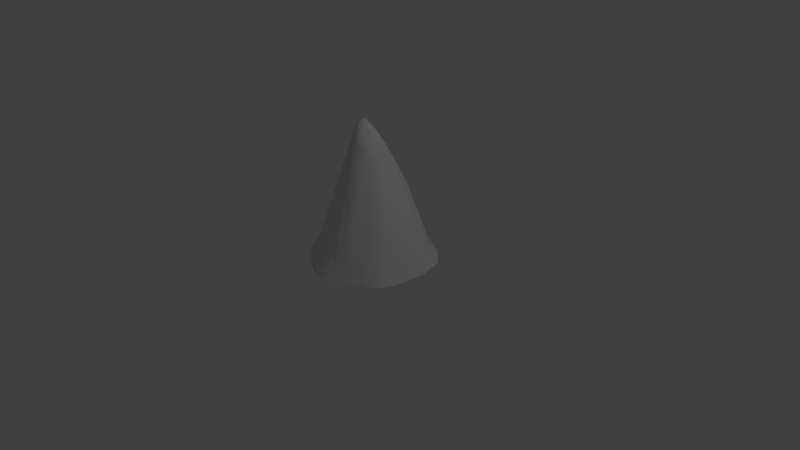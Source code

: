 # Source: HighMountain.blend  (saved by Blender 2.77.0; exported with 4.5.12 LTS)
import bpy
from mathutils import Matrix  # noqa: F401  (used for matrix-valued properties, if any)

bpy.ops.wm.read_factory_settings(use_empty=True)
scene = bpy.context.scene
scene.name = 'Scene'

# ---- collections
col_collection_1 = bpy.data.collections.new('Collection 1'); scene.collection.children.link(col_collection_1)

# ---- materials (node trees are filled in below, after node groups)
mat_mountain = bpy.data.materials.new('Mountain')
mat_mountain.alpha_threshold = 0.0
mat_mountain.use_transparent_shadow = False
mat_mountain.roughness = 0.5

# ---- material node trees

# ---- world
world_world = bpy.data.worlds.new('World'); scene.world = world_world
world_world.color = (0.05088, 0.05088, 0.05088)
world_world.use_sun_shadow = False
world_world.sun_shadow_jitter_overblur = 0.0
world_world.cycles.sampling_method = 'NONE'
world_world.cycles.sample_map_resolution = 256

# ---- cameras
cam_camera = bpy.data.cameras.new('Camera')
cam_camera.clip_end = 100.0
cam_camera.lens = 35.0
cam_camera.sensor_width = 32.0
cam_camera.sensor_height = 18.0
cam_camera.ortho_scale = 7.314
cam_camera.dof.focus_distance = 0.0
cam_camera.dof.aperture_fstop = 128.0

# ---- lights
light_lamp = bpy.data.lights.new('Lamp', 'POINT')
light_lamp.transmission_factor = 0.0
light_lamp.cutoff_distance = 30.0
light_lamp.energy = 100.0
light_lamp.shadow_buffer_clip_start = 1.001
light_lamp.shadow_soft_size = 0.1
light_lamp.shadow_maximum_resolution = 0.006
light_lamp.use_absolute_resolution = True
light_lamp.cycles.use_multiple_importance_sampling = False

# ---- meshes
me_circle = bpy.data.meshes.new('Circle')
me_circle.from_pydata([(0.74, -0.3595, 0.06424), (-0.7177, -0.03968, 0.1588), (-0.3915, -0.6047, 0.1588), (0.06044, 0.8176, 0.0633), (0.7196, 0.03683, 0.1588), (-0.453, 0.3885, 0.5312), (0.09654, 0.6423, 0.3934), (-0.7381, 0.3566, 0.0633), (-0.6425, 0.451, 0.1248), (-0.06911, 0.7821, 0.1248), (-0.0946, -0.6451, 0.3934), (-0.1401, 0.4854, 0.7377), (0.3934, 0.6018, 0.1588), (0.1162, 0.1695, 1.467), (0.3966, -0.4046, 0.7131), (-0.0462, -0.2024, 1.762), (0.1432, -0.131, 1.759), (-0.1481, -0.0263, 1.762), (-0.05849, -0.8205, 0.0633), (0.07106, -0.7849, 0.1248), (0.2431, -0.6856, 0.2201), (0.6445, -0.4539, 0.1255), (0.6355, 0.3649, 0.1584), (-0.05, -0.8548, 0.0), (-0.5087, -0.6488, 0.0), (0.8165, 0.1163, 0.0), (-0.8145, -0.1191, 0.0), (0.05194, 0.852, 0.0), (0.5107, 0.646, 0.0), (-0.7636, 0.3811, 0.0), (-0.6616, 0.5577, 0.0), (-0.2539, 0.7931, 0.0), (-0.1519, 0.852, 0.0), (0.7655, -0.384, 0.001412), (0.6636, -0.5605, 0.001412), (0.3068, -0.7665, 0.0), (0.1539, -0.8548, 0.0), (-0.6336, -0.3678, 0.1584), (-0.1003, -0.114, 1.811), (0.1141, -0.01108, 1.734), (0.007911, -0.3122, 1.524), (0.2289, -0.2442, 1.449), (-0.01177, -0.715, 0.2543), (0.5107, -0.6488, 0.0), (0.6253, -0.3472, 0.2545), (-0.6234, 0.3444, 0.2543), (0.01371, 0.7122, 0.2543), (0.1986, 0.56, 0.5206), (-0.1685, 0.1453, 1.458), (-0.424, 0.1395, 0.9521), (-0.006491, 0.3175, 1.19), (0.2058, 0.6524, 0.2576), (-0.6951, 0.4109, 0.0945), (-0.5665, 0.4519, 0.2413), (-0.008054, 0.8075, 0.0945), (-0.2039, -0.6553, 0.2576), (0.04836, -0.1696, 1.826), (0.2652, -0.06833, 1.49), (-0.2716, -0.04519, 1.489), (-0.03485, 0.03782, 1.753), (0.236, 0.3665, 0.9843), (0.009998, -0.8104, 0.0945), (0.1427, -0.7435, 0.1635), (0.5538, -0.4581, 0.287), (0.697, -0.4137, 0.09562), (-0.7381, -0.4281, 0.0), (0.74, 0.4253, 0.0), (-0.2411, -0.7886, 0.0), (0.8037, -0.1853, 0.000353), (-0.8018, 0.1825, 0.0), (0.2431, 0.7858, 0.0), (-0.7126, 0.4988, 0.0), (-0.5852, 0.6018, 0.0), (-0.07548, 0.8667, 0.0), (0.7145, -0.5017, 0.002118), (0.07743, -0.8695, 0.0), (0.002144, -0.07205, 1.863), (0.2177, 0.01384, 1.545), (0.1153, -0.2771, 1.569), (0.2912, -0.1636, 1.371), (-0.08621, -0.7423, 0.1786), (0.06413, -0.6653, 0.3599), (0.5716, -0.3699, 0.3484), (0.6862, -0.2964, 0.1789), (-0.6843, 0.2935, 0.1786), (0.08815, 0.7395, 0.1786), (0.1076, 0.4794, 0.8085), (-0.2853, 0.1229, 1.294), (-0.07415, 0.1527, 1.515)], [], [(86, 47, 6, 51, 85, 46), (0, 64, 74, 33), (1, 26, 65, 37), (21, 63, 14, 43, 34), (44, 79, 41, 14, 63, 82), (2, 37, 65, 24), (3, 27, 73, 54), (70, 27, 3, 54, 85, 51, 12, 28), (78, 40, 81, 62, 20), (77, 57, 4, 22), (69, 26, 1, 84, 52, 7, 29), (4, 25, 66, 22), (14, 41, 78, 20, 35, 43), (5, 49, 87), (21, 64, 83, 44, 82, 63), (40, 10, 42, 81), (4, 57, 79, 44, 83), (17, 58, 1, 37, 38), (7, 52, 71, 29), (8, 30, 71, 52), (8, 52, 84, 45), (8, 53, 72, 30), (9, 46, 85, 54), (9, 54, 73, 32), (10, 55, 80, 42), (9, 11, 50, 86, 46), (49, 5, 53, 8, 45), (11, 48, 88, 50), (5, 87, 48, 11, 31, 72, 53), (0, 33, 68, 25, 4, 83, 64), (12, 22, 66, 28), (13, 60, 86, 50), (13, 50, 88, 59), (13, 59, 76, 39), (60, 12, 51, 6, 47, 86), (2, 15, 38, 37), (80, 55, 2, 24, 67, 23, 18, 61), (10, 40, 15, 2, 55), (15, 40, 78, 56), (15, 56, 76, 38), (16, 39, 76, 56), (16, 56, 78, 41), (16, 41, 79, 57), (16, 57, 77, 39), (17, 48, 87, 58), (17, 38, 76, 59), (17, 59, 88, 48), (18, 23, 75, 61), (19, 42, 80, 61), (19, 61, 75, 36), (77, 22, 12, 60, 13, 39), (19, 62, 81, 42), (20, 62, 19, 36, 35), (49, 45, 84, 1, 58, 87), (21, 34, 74, 64), (11, 9, 32, 31)])
me_circle.polygons.foreach_set('use_smooth', [True] * 56)
_uv = me_circle.uv_layers.new(name='UVMap')
_uv.uv.foreach_set('vector', [0.7422, 0.3577, 0.7287, 0.263, 0.7681, 0.2284, 0.7392, 0.1811, 0.785, 0.1602, 0.7996, 0.1904, 0.7822, 0.1117, 0.7587, 0.12, 0.7452, 0.0786, 0.7842, 0.08632, 0.4816, 0.1528, 0.4759, 0.08602, 0.5726, 0.06411, 0.585, 0.1298, 0.7347, 0.1306, 0.7087, 0.1907, 0.679, 0.3477, 0.6505, 0.08389, 0.7173, 0.07729, 0.7522, 0.1854, 0.7083, 0.593, 0.6747, 0.6151, 0.679, 0.3477, 0.7087, 0.1907, 0.7329, 0.2182, 0.7081, 0.1347, 0.585, 0.1298, 0.5726, 0.06411, 0.6883, 0.06898, 0.8055, 0.1226, 0.8132, 0.1024, 0.8478, 0.1122, 0.8211, 0.1384, 0.7515, 0.09304, 0.8132, 0.1024, 0.8055, 0.1226, 0.8211, 0.1384, 0.785, 0.1602, 0.7392, 0.1811, 0.6789, 0.1438, 0.6548, 0.08552, 0.6345, 0.6613, 0.5915, 0.6553, 0.511, 0.2448, 0.5165, 0.1655, 0.5619, 0.1786, 0.6352, 0.5997, 0.6039, 0.5907, 0.4746, 0.1816, 0.5672, 0.15, 0.7296, 0.08343, 0.8046, 0.101, 0.7777, 0.1537, 0.6922, 0.1428, 0.6589, 0.1113, 0.679, 0.0994, 0.6733, 0.07694, 0.4746, 0.1816, 0.4633, 0.121, 0.5499, 0.0911, 0.5672, 0.15, 0.679, 0.3477, 0.6747, 0.6151, 0.6345, 0.6613, 0.5619, 0.1786, 0.5614, 0.09327, 0.6505, 0.08389, 0.648, 0.2679, 0.74, 0.399, 0.7433, 0.5129, 0.7347, 0.1306, 0.7587, 0.12, 0.7797, 0.1609, 0.7522, 0.1854, 0.7329, 0.2182, 0.7087, 0.1907, 0.5915, 0.6553, 0.4637, 0.2756, 0.4738, 0.2147, 0.511, 0.2448, 0.8533, 0.1897, 0.7211, 0.6442, 0.7083, 0.593, 0.7522, 0.1854, 0.7797, 0.1609, 0.6236, 0.7005, 0.5964, 0.6025, 0.4816, 0.1528, 0.585, 0.1298, 0.6578, 0.7119, 0.679, 0.0994, 0.6589, 0.1113, 0.6332, 0.0779, 0.6733, 0.07694, 0.6397, 0.1255, 0.6071, 0.08271, 0.6332, 0.0779, 0.6589, 0.1113, 0.6397, 0.1255, 0.6589, 0.1113, 0.6922, 0.1428, 0.6728, 0.1696, 0.6397, 0.1255, 0.6325, 0.1688, 0.5786, 0.09281, 0.6071, 0.08271, 0.4256, 0.2013, 0.4348, 0.2537, 0.4037, 0.2448, 0.4023, 0.2021, 0.4256, 0.2013, 0.4023, 0.2021, 0.3952, 0.1621, 0.4167, 0.15, 0.7965, 0.2356, 0.7704, 0.1812, 0.8237, 0.1627, 0.8365, 0.1968, 0.4256, 0.2013, 0.5705, 0.3686, 0.6214, 0.5204, 0.5201, 0.4296, 0.4348, 0.2537, 0.74, 0.399, 0.648, 0.2679, 0.6325, 0.1688, 0.6397, 0.1255, 0.6728, 0.1696, 0.5705, 0.3686, 0.7258, 0.574, 0.7071, 0.6046, 0.6214, 0.5204, 0.648, 0.2679, 0.7433, 0.5129, 0.7258, 0.574, 0.5705, 0.3686, 0.4548, 0.1366, 0.5786, 0.09281, 0.6325, 0.1688, 0.3798, 0.2017, 0.3663, 0.1856, 0.4003, 0.1582, 0.4633, 0.121, 0.4746, 0.1816, 0.4104, 0.2297, 0.3795, 0.2205, 0.6789, 0.1438, 0.5672, 0.15, 0.5499, 0.0911, 0.6548, 0.08552, 0.6921, 0.5696, 0.6911, 0.4064, 0.7422, 0.3577, 0.7464, 0.4891, 0.6537, 0.6232, 0.6214, 0.5204, 0.7071, 0.6046, 0.7476, 0.681, 0.6921, 0.5696, 0.7091, 0.6754, 0.6792, 0.7144, 0.6611, 0.6625, 0.6911, 0.4064, 0.6789, 0.1438, 0.7392, 0.1811, 0.7681, 0.2284, 0.7287, 0.263, 0.7422, 0.3577, 0.7081, 0.1347, 0.6943, 0.695, 0.6578, 0.7119, 0.585, 0.1298, 0.8237, 0.1627, 0.7704, 0.1812, 0.7081, 0.1347, 0.6883, 0.06898, 0.7944, 0.08643, 0.8619, 0.1023, 0.8509, 0.1236, 0.8665, 0.142, 0.7965, 0.2356, 0.7369, 0.6189, 0.6943, 0.695, 0.7081, 0.1347, 0.7704, 0.1812, 0.6011, 0.7487, 0.5915, 0.6553, 0.6345, 0.6613, 0.6401, 0.7618, 0.6943, 0.695, 0.7112, 0.7285, 0.6746, 0.7437, 0.6578, 0.7119, 0.6283, 0.6809, 0.6611, 0.6625, 0.6792, 0.7144, 0.6453, 0.7121, 0.6766, 0.7345, 0.6401, 0.7618, 0.6345, 0.6613, 0.6747, 0.6151, 0.6766, 0.7345, 0.6747, 0.6151, 0.7083, 0.593, 0.7211, 0.6442, 0.6283, 0.6809, 0.6039, 0.5907, 0.6352, 0.5997, 0.6611, 0.6625, 0.7904, 0.6682, 0.7258, 0.574, 0.7433, 0.5129, 0.7985, 0.5772, 0.7904, 0.6682, 0.8046, 0.6947, 0.7753, 0.723, 0.7476, 0.681, 0.7904, 0.6682, 0.7476, 0.681, 0.7071, 0.6046, 0.7258, 0.574, 0.4332, 0.1481, 0.4278, 0.1234, 0.4667, 0.1072, 0.4584, 0.1513, 0.4841, 0.1568, 0.4738, 0.2147, 0.4421, 0.1963, 0.4584, 0.1513, 0.4841, 0.1568, 0.4584, 0.1513, 0.4667, 0.1072, 0.4945, 0.1003, 0.6352, 0.5997, 0.5672, 0.15, 0.6789, 0.1438, 0.6911, 0.4064, 0.6921, 0.5696, 0.6611, 0.6625, 0.4841, 0.1568, 0.5165, 0.1655, 0.511, 0.2448, 0.4738, 0.2147, 0.5619, 0.1786, 0.5165, 0.1655, 0.4841, 0.1568, 0.4945, 0.1003, 0.5614, 0.09327, 0.74, 0.399, 0.6728, 0.1696, 0.6922, 0.1428, 0.7777, 0.1537, 0.7985, 0.5772, 0.7433, 0.5129, 0.7347, 0.1306, 0.7173, 0.07729, 0.7452, 0.0786, 0.7587, 0.12, 0.5705, 0.3686, 0.4256, 0.2013, 0.4167, 0.15, 0.4548, 0.1366])
me_circle.materials.append(mat_mountain)
me_circle.use_remesh_preserve_volume = False
me_circle.use_remesh_preserve_attributes = False
me_circle.use_mirror_vertex_groups = False
me_circle.update()

# ---- objects
ob_circle = bpy.data.objects.new('Circle', me_circle)
ob_lamp = bpy.data.objects.new('Lamp', light_lamp)
ob_camera = bpy.data.objects.new('Camera', cam_camera)

# ---- transforms, parenting, visibility, modifiers, constraints
ob_circle.location = (0.0, 0.0, 0.0)
ob_circle.lineart.crease_threshold = 0.0
ob_lamp.location = (4.076, 1.005, 5.904)
ob_lamp.rotation_euler = (0.6503, 0.05522, 1.866)
ob_lamp.lock_rotations_4d = False
ob_lamp.empty_display_type = 'ARROWS'
ob_lamp.color = (0.0, 0.0, 0.0, 0.0)
ob_lamp.lineart.crease_threshold = 0.0
ob_camera.location = (7.481, -6.508, 5.344)
ob_camera.rotation_euler = (1.109, 0.01082, 0.8149)
ob_camera.lock_rotations_4d = False
ob_camera.empty_display_type = 'ARROWS'
ob_camera.color = (0.0, 0.0, 0.0, 0.0)
ob_camera.display_type = 'WIRE'
ob_camera.lineart.crease_threshold = 0.0

# ---- collection membership
col_collection_1.objects.link(ob_circle)
col_collection_1.objects.link(ob_lamp)
col_collection_1.objects.link(ob_camera)

# ---- scene / render settings (as saved in the file)
scene.camera = ob_camera
scene.frame_start = 1; scene.frame_end = 250; scene.frame_set(1)
scene.render.engine = 'BLENDER_EEVEE_NEXT'
scene.render.resolution_percentage = 50
scene.render.dither_intensity = 0.0
scene.cycles.use_denoising = False
scene.cycles.samples = 10
scene.cycles.sampling_pattern = 'TABULATED_SOBOL'
scene.cycles.light_sampling_threshold = 0.0
scene.cycles.use_adaptive_sampling = False
scene.cycles.use_light_tree = False
scene.cycles.blur_glossy = 0.0
scene.cycles.pixel_filter_type = 'GAUSSIAN'
scene.cycles.sample_clamp_indirect = 0.0
scene.view_settings.view_transform = 'Standard'
bpy.context.view_layer.update()
